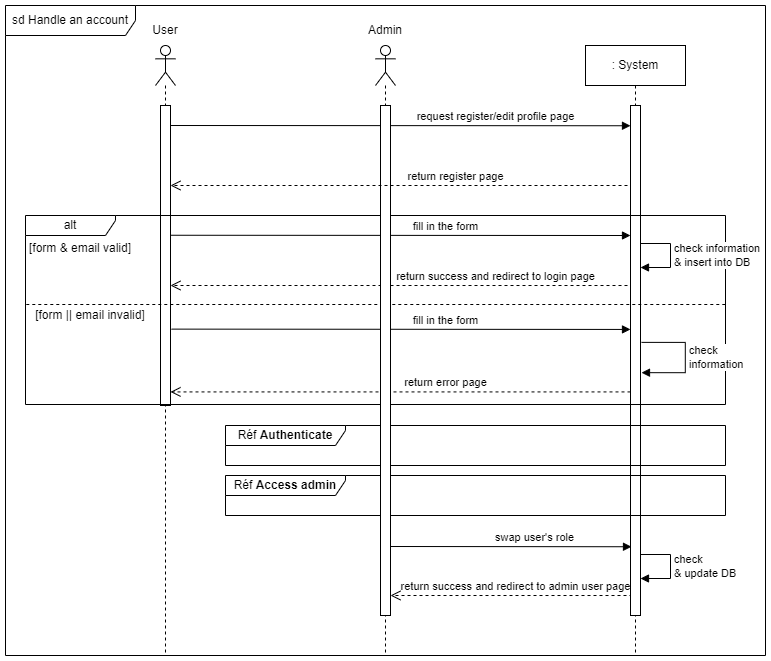

The diagram above was exported from draw.io. Its source (the exported page's mxGraphModel, read from the mxfile embedded in the PNG):
<mxGraphModel dx="1420" dy="758" grid="1" gridSize="10" guides="1" tooltips="1" connect="1" arrows="1" fold="1" page="1" pageScale="1" pageWidth="1169" pageHeight="827" math="0" shadow="0">
  <root>
    <mxCell id="0" />
    <mxCell id="1" parent="0" />
    <mxCell id="gmcz6_QQclcfzf5echdi-1" value="request register/edit profile page" style="html=1;verticalAlign=bottom;endArrow=block;edgeStyle=elbowEdgeStyle;elbow=vertical;curved=0;rounded=0;" edge="1" parent="1">
      <mxGeometry x="0.4184" relative="1" as="geometry">
        <mxPoint x="201" y="160" as="sourcePoint" />
        <mxPoint x="665" y="160.25" as="targetPoint" />
        <mxPoint as="offset" />
        <Array as="points">
          <mxPoint x="201" y="160.25" />
        </Array>
      </mxGeometry>
    </mxCell>
    <mxCell id="LWSkqK0_JBK3hVGbp1p5-1" value="return success and redirect to admin user page" style="html=1;verticalAlign=bottom;endArrow=open;dashed=1;endSize=8;edgeStyle=elbowEdgeStyle;elbow=vertical;curved=0;rounded=0;" edge="1" parent="1" target="LWSkqK0_JBK3hVGbp1p5-35">
      <mxGeometry x="-0.0331" relative="1" as="geometry">
        <mxPoint x="210" y="630" as="targetPoint" />
        <mxPoint x="667" y="630.005" as="sourcePoint" />
        <Array as="points">
          <mxPoint x="892" y="630" />
        </Array>
        <mxPoint as="offset" />
      </mxGeometry>
    </mxCell>
    <mxCell id="LWSkqK0_JBK3hVGbp1p5-2" value="swap user's role" style="html=1;verticalAlign=bottom;endArrow=block;edgeStyle=elbowEdgeStyle;elbow=vertical;curved=0;rounded=0;" edge="1" parent="1">
      <mxGeometry x="0.203" relative="1" as="geometry">
        <mxPoint x="422" y="581" as="sourcePoint" />
        <mxPoint x="666" y="581" as="targetPoint" />
        <mxPoint as="offset" />
        <Array as="points">
          <mxPoint x="422" y="581.25" />
        </Array>
      </mxGeometry>
    </mxCell>
    <mxCell id="LWSkqK0_JBK3hVGbp1p5-3" value="fill in the form" style="html=1;verticalAlign=bottom;endArrow=block;edgeStyle=elbowEdgeStyle;elbow=vertical;curved=0;rounded=0;" edge="1" parent="1" target="LWSkqK0_JBK3hVGbp1p5-9">
      <mxGeometry x="0.203" relative="1" as="geometry">
        <mxPoint x="201" y="269.75" as="sourcePoint" />
        <mxPoint x="436" y="270" as="targetPoint" />
        <mxPoint as="offset" />
        <Array as="points">
          <mxPoint x="201" y="270" />
        </Array>
      </mxGeometry>
    </mxCell>
    <mxCell id="LWSkqK0_JBK3hVGbp1p5-4" value="sd Handle an account" style="shape=umlFrame;whiteSpace=wrap;html=1;pointerEvents=0;width=130;height=30;" vertex="1" parent="1">
      <mxGeometry x="40" y="40" width="760" height="650" as="geometry" />
    </mxCell>
    <mxCell id="LWSkqK0_JBK3hVGbp1p5-5" value="" style="shape=umlLifeline;perimeter=lifelinePerimeter;whiteSpace=wrap;html=1;container=1;dropTarget=0;collapsible=0;recursiveResize=0;outlineConnect=0;portConstraint=eastwest;newEdgeStyle={&quot;edgeStyle&quot;:&quot;elbowEdgeStyle&quot;,&quot;elbow&quot;:&quot;vertical&quot;,&quot;curved&quot;:0,&quot;rounded&quot;:0};participant=umlActor;" vertex="1" parent="1">
      <mxGeometry x="190" y="80" width="20" height="610" as="geometry" />
    </mxCell>
    <mxCell id="LWSkqK0_JBK3hVGbp1p5-6" value="" style="html=1;points=[];perimeter=orthogonalPerimeter;outlineConnect=0;targetShapes=umlLifeline;portConstraint=eastwest;newEdgeStyle={&quot;edgeStyle&quot;:&quot;elbowEdgeStyle&quot;,&quot;elbow&quot;:&quot;vertical&quot;,&quot;curved&quot;:0,&quot;rounded&quot;:0};" vertex="1" parent="LWSkqK0_JBK3hVGbp1p5-5">
      <mxGeometry x="5" y="60" width="10" height="300" as="geometry" />
    </mxCell>
    <mxCell id="LWSkqK0_JBK3hVGbp1p5-7" value="User" style="text;html=1;strokeColor=none;fillColor=none;align=center;verticalAlign=middle;whiteSpace=wrap;rounded=0;" vertex="1" parent="1">
      <mxGeometry x="170" y="50" width="60" height="30" as="geometry" />
    </mxCell>
    <mxCell id="LWSkqK0_JBK3hVGbp1p5-8" value=": System" style="shape=umlLifeline;perimeter=lifelinePerimeter;whiteSpace=wrap;html=1;container=1;dropTarget=0;collapsible=0;recursiveResize=0;outlineConnect=0;portConstraint=eastwest;newEdgeStyle={&quot;edgeStyle&quot;:&quot;elbowEdgeStyle&quot;,&quot;elbow&quot;:&quot;vertical&quot;,&quot;curved&quot;:0,&quot;rounded&quot;:0};" vertex="1" parent="1">
      <mxGeometry x="620" y="80" width="100" height="610" as="geometry" />
    </mxCell>
    <mxCell id="LWSkqK0_JBK3hVGbp1p5-9" value="" style="html=1;points=[];perimeter=orthogonalPerimeter;outlineConnect=0;targetShapes=umlLifeline;portConstraint=eastwest;newEdgeStyle={&quot;edgeStyle&quot;:&quot;elbowEdgeStyle&quot;,&quot;elbow&quot;:&quot;vertical&quot;,&quot;curved&quot;:0,&quot;rounded&quot;:0};" vertex="1" parent="LWSkqK0_JBK3hVGbp1p5-8">
      <mxGeometry x="45" y="60" width="10" height="510" as="geometry" />
    </mxCell>
    <mxCell id="LWSkqK0_JBK3hVGbp1p5-10" value="Admin" style="text;html=1;strokeColor=none;fillColor=none;align=center;verticalAlign=middle;whiteSpace=wrap;rounded=0;" vertex="1" parent="1">
      <mxGeometry x="390" y="50" width="60" height="30" as="geometry" />
    </mxCell>
    <mxCell id="LWSkqK0_JBK3hVGbp1p5-12" value="Réf &lt;b&gt;Authenticate&lt;/b&gt;" style="shape=umlFrame;whiteSpace=wrap;html=1;pointerEvents=0;width=120;height=20;" vertex="1" parent="1">
      <mxGeometry x="260" y="460" width="500" height="40" as="geometry" />
    </mxCell>
    <mxCell id="LWSkqK0_JBK3hVGbp1p5-14" value="Réf &lt;b&gt;Access admin&lt;/b&gt;" style="shape=umlFrame;whiteSpace=wrap;html=1;pointerEvents=0;width=120;height=20;" vertex="1" parent="1">
      <mxGeometry x="260" y="510" width="500" height="40" as="geometry" />
    </mxCell>
    <mxCell id="LWSkqK0_JBK3hVGbp1p5-15" value="return success and redirect to login page" style="html=1;verticalAlign=bottom;endArrow=open;dashed=1;endSize=8;edgeStyle=elbowEdgeStyle;elbow=vertical;curved=0;rounded=0;" edge="1" parent="1" target="LWSkqK0_JBK3hVGbp1p5-6">
      <mxGeometry x="-0.4223" relative="1" as="geometry">
        <mxPoint x="432" y="320" as="targetPoint" />
        <mxPoint x="662" y="320.005" as="sourcePoint" />
        <Array as="points">
          <mxPoint x="887" y="320" />
        </Array>
        <mxPoint as="offset" />
      </mxGeometry>
    </mxCell>
    <mxCell id="LWSkqK0_JBK3hVGbp1p5-16" value="alt" style="shape=umlFrame;whiteSpace=wrap;html=1;pointerEvents=0;width=90;height=20;" vertex="1" parent="1">
      <mxGeometry x="60" y="250" width="700" height="189" as="geometry" />
    </mxCell>
    <mxCell id="LWSkqK0_JBK3hVGbp1p5-17" value="[form &amp;amp; email valid]" style="text;html=1;strokeColor=none;fillColor=none;align=center;verticalAlign=middle;whiteSpace=wrap;rounded=0;" vertex="1" parent="1">
      <mxGeometry x="50" y="273" width="130" height="20" as="geometry" />
    </mxCell>
    <mxCell id="LWSkqK0_JBK3hVGbp1p5-18" value="" style="group" connectable="0" vertex="1" parent="1">
      <mxGeometry x="60" y="339" width="700" height="101" as="geometry" />
    </mxCell>
    <mxCell id="LWSkqK0_JBK3hVGbp1p5-19" value="fill in the form" style="html=1;verticalAlign=bottom;endArrow=block;edgeStyle=elbowEdgeStyle;elbow=vertical;curved=0;rounded=0;" edge="1" parent="LWSkqK0_JBK3hVGbp1p5-18" target="LWSkqK0_JBK3hVGbp1p5-9">
      <mxGeometry x="0.1945" relative="1" as="geometry">
        <mxPoint x="145.99857142857144" y="24.61875" as="sourcePoint" />
        <mxPoint x="481.7128571428571" y="24.934375" as="targetPoint" />
        <mxPoint as="offset" />
        <Array as="points">
          <mxPoint x="145.99857142857144" y="24.934375" />
        </Array>
      </mxGeometry>
    </mxCell>
    <mxCell id="LWSkqK0_JBK3hVGbp1p5-20" value="return error page" style="html=1;verticalAlign=bottom;endArrow=open;dashed=1;endSize=8;edgeStyle=elbowEdgeStyle;elbow=vertical;curved=0;rounded=0;" edge="1" parent="LWSkqK0_JBK3hVGbp1p5-18" source="LWSkqK0_JBK3hVGbp1p5-9">
      <mxGeometry x="-0.1962" relative="1" as="geometry">
        <mxPoint x="145" y="87.74693749999999" as="targetPoint" />
        <mxPoint x="522.5" y="87.425" as="sourcePoint" />
        <Array as="points">
          <mxPoint x="57.5" y="87.425" />
        </Array>
        <mxPoint as="offset" />
      </mxGeometry>
    </mxCell>
    <mxCell id="LWSkqK0_JBK3hVGbp1p5-22" value="check &lt;br&gt;information" style="html=1;align=left;spacingLeft=2;endArrow=block;rounded=0;edgeStyle=orthogonalEdgeStyle;curved=0;rounded=0;" edge="1" parent="LWSkqK0_JBK3hVGbp1p5-18">
      <mxGeometry relative="1" as="geometry">
        <mxPoint x="616.0009523809524" y="37.875" as="sourcePoint" />
        <Array as="points">
          <mxPoint x="659.7509523809524" y="37.875" />
          <mxPoint x="659.7509523809524" y="68.175" />
          <mxPoint x="616.0009523809524" y="68.175" />
        </Array>
        <mxPoint x="616.0009523809524" y="68.175" as="targetPoint" />
      </mxGeometry>
    </mxCell>
    <mxCell id="LWSkqK0_JBK3hVGbp1p5-23" value="" style="endArrow=none;dashed=1;html=1;rounded=0;" edge="1" parent="LWSkqK0_JBK3hVGbp1p5-18">
      <mxGeometry width="50" height="50" relative="1" as="geometry">
        <mxPoint x="0.7874999999999883" as="sourcePoint" />
        <mxPoint x="699.9999999999999" as="targetPoint" />
      </mxGeometry>
    </mxCell>
    <mxCell id="gmcz6_QQclcfzf5echdi-3" value="[form || email invalid]" style="text;html=1;strokeColor=none;fillColor=none;align=center;verticalAlign=middle;whiteSpace=wrap;rounded=0;" vertex="1" parent="LWSkqK0_JBK3hVGbp1p5-18">
      <mxGeometry y="1" width="130" height="20" as="geometry" />
    </mxCell>
    <mxCell id="LWSkqK0_JBK3hVGbp1p5-24" value="check information&lt;br&gt;&amp;amp;&amp;nbsp;insert into DB" style="html=1;align=left;spacingLeft=2;endArrow=block;rounded=0;edgeStyle=orthogonalEdgeStyle;curved=0;rounded=0;" edge="1" parent="1">
      <mxGeometry relative="1" as="geometry">
        <mxPoint x="675" y="278" as="sourcePoint" />
        <Array as="points">
          <mxPoint x="705" y="278" />
          <mxPoint x="705" y="302" />
          <mxPoint x="675" y="302" />
        </Array>
        <mxPoint x="675" y="302" as="targetPoint" />
        <mxPoint as="offset" />
      </mxGeometry>
    </mxCell>
    <mxCell id="LWSkqK0_JBK3hVGbp1p5-27" value="check&lt;br&gt;&amp;amp; update DB" style="html=1;align=left;spacingLeft=2;endArrow=block;rounded=0;edgeStyle=orthogonalEdgeStyle;curved=0;rounded=0;" edge="1" parent="1">
      <mxGeometry relative="1" as="geometry">
        <mxPoint x="675" y="589" as="sourcePoint" />
        <Array as="points">
          <mxPoint x="705" y="589" />
          <mxPoint x="705" y="613" />
          <mxPoint x="675" y="613" />
        </Array>
        <mxPoint x="675" y="613" as="targetPoint" />
        <mxPoint as="offset" />
      </mxGeometry>
    </mxCell>
    <mxCell id="LWSkqK0_JBK3hVGbp1p5-34" value="" style="shape=umlLifeline;perimeter=lifelinePerimeter;whiteSpace=wrap;html=1;container=1;dropTarget=0;collapsible=0;recursiveResize=0;outlineConnect=0;portConstraint=eastwest;newEdgeStyle={&quot;edgeStyle&quot;:&quot;elbowEdgeStyle&quot;,&quot;elbow&quot;:&quot;vertical&quot;,&quot;curved&quot;:0,&quot;rounded&quot;:0};participant=umlActor;" vertex="1" parent="1">
      <mxGeometry x="410" y="80" width="20" height="610" as="geometry" />
    </mxCell>
    <mxCell id="LWSkqK0_JBK3hVGbp1p5-35" value="" style="html=1;points=[];perimeter=orthogonalPerimeter;outlineConnect=0;targetShapes=umlLifeline;portConstraint=eastwest;newEdgeStyle={&quot;edgeStyle&quot;:&quot;elbowEdgeStyle&quot;,&quot;elbow&quot;:&quot;vertical&quot;,&quot;curved&quot;:0,&quot;rounded&quot;:0};" vertex="1" parent="LWSkqK0_JBK3hVGbp1p5-34">
      <mxGeometry x="5" y="60" width="10" height="510" as="geometry" />
    </mxCell>
    <mxCell id="gmcz6_QQclcfzf5echdi-2" value="return register page" style="html=1;verticalAlign=bottom;endArrow=open;dashed=1;endSize=8;edgeStyle=elbowEdgeStyle;elbow=vertical;curved=0;rounded=0;" edge="1" parent="1">
      <mxGeometry x="-0.2473" relative="1" as="geometry">
        <mxPoint x="205" y="220" as="targetPoint" />
        <mxPoint x="662" y="220.005" as="sourcePoint" />
        <Array as="points">
          <mxPoint x="887" y="220" />
        </Array>
        <mxPoint as="offset" />
      </mxGeometry>
    </mxCell>
  </root>
</mxGraphModel>